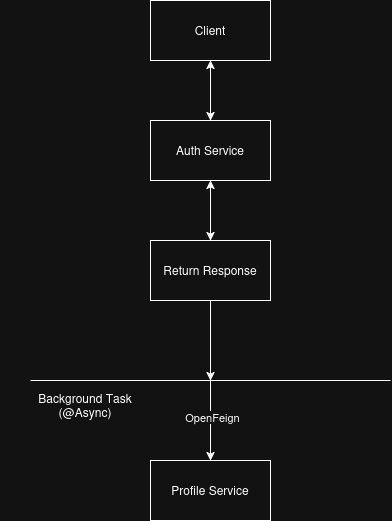

The diagram above was exported from draw.io. Its source (the exported page's mxGraphModel, read from the mxfile embedded in the PNG):
<mxGraphModel dx="920" dy="579" grid="1" gridSize="10" guides="1" tooltips="1" connect="1" arrows="1" fold="1" page="1" pageScale="1" pageWidth="850" pageHeight="1100" math="0" shadow="0">
  <root>
    <mxCell id="0" />
    <mxCell id="1" parent="0" />
    <mxCell id="ifNlwTSjPPCnamhxEeZG-1" parent="1" style="rounded=0;whiteSpace=wrap;html=1;" value="Client" vertex="1">
      <mxGeometry height="60" width="120" x="320" y="700" as="geometry" />
    </mxCell>
    <mxCell id="ifNlwTSjPPCnamhxEeZG-2" parent="1" style="rounded=0;whiteSpace=wrap;html=1;" value="Auth Service" vertex="1">
      <mxGeometry height="60" width="120" x="320" y="820" as="geometry" />
    </mxCell>
    <mxCell id="ifNlwTSjPPCnamhxEeZG-3" edge="1" parent="1" source="ifNlwTSjPPCnamhxEeZG-2" style="endArrow=classic;startArrow=classic;html=1;rounded=0;exitX=0.5;exitY=0;exitDx=0;exitDy=0;entryX=0.5;entryY=1;entryDx=0;entryDy=0;" target="ifNlwTSjPPCnamhxEeZG-1" value="">
      <mxGeometry height="50" relative="1" width="50" as="geometry">
        <mxPoint x="450" y="830" as="sourcePoint" />
        <mxPoint x="500" y="780" as="targetPoint" />
      </mxGeometry>
    </mxCell>
    <mxCell id="ifNlwTSjPPCnamhxEeZG-4" parent="1" style="rounded=0;whiteSpace=wrap;html=1;" value="Return Response" vertex="1">
      <mxGeometry height="60" width="120" x="320" y="940" as="geometry" />
    </mxCell>
    <mxCell id="ifNlwTSjPPCnamhxEeZG-5" edge="1" parent="1" source="ifNlwTSjPPCnamhxEeZG-4" style="endArrow=classic;startArrow=classic;html=1;rounded=0;exitX=0.5;exitY=0;exitDx=0;exitDy=0;entryX=0.5;entryY=1;entryDx=0;entryDy=0;" target="ifNlwTSjPPCnamhxEeZG-2" value="">
      <mxGeometry height="50" relative="1" width="50" as="geometry">
        <mxPoint x="660" y="900" as="sourcePoint" />
        <mxPoint x="710" y="850" as="targetPoint" />
      </mxGeometry>
    </mxCell>
    <mxCell id="ifNlwTSjPPCnamhxEeZG-6" edge="1" parent="1" source="ifNlwTSjPPCnamhxEeZG-4" style="endArrow=classic;html=1;rounded=0;exitX=0.5;exitY=1;exitDx=0;exitDy=0;" value="">
      <mxGeometry height="50" relative="1" width="50" as="geometry">
        <mxPoint x="500" y="1050" as="sourcePoint" />
        <mxPoint x="380" y="1080" as="targetPoint" />
      </mxGeometry>
    </mxCell>
    <mxCell id="ifNlwTSjPPCnamhxEeZG-7" edge="1" parent="1" style="endArrow=none;html=1;rounded=0;" value="">
      <mxGeometry height="50" relative="1" width="50" as="geometry">
        <mxPoint x="200" y="1080" as="sourcePoint" />
        <mxPoint x="560" y="1080" as="targetPoint" />
      </mxGeometry>
    </mxCell>
    <mxCell id="ifNlwTSjPPCnamhxEeZG-8" edge="1" parent="1" style="endArrow=classic;html=1;rounded=0;entryX=0.5;entryY=0;entryDx=0;entryDy=0;" target="ifNlwTSjPPCnamhxEeZG-9" value="">
      <mxGeometry height="50" relative="1" width="50" as="geometry">
        <mxPoint x="380" y="1080" as="sourcePoint" />
        <mxPoint x="380" y="1200" as="targetPoint" />
      </mxGeometry>
    </mxCell>
    <mxCell id="ifNlwTSjPPCnamhxEeZG-10" connectable="0" parent="ifNlwTSjPPCnamhxEeZG-8" style="edgeLabel;html=1;align=center;verticalAlign=middle;resizable=0;points=[];" value="OpenFeign" vertex="1">
      <mxGeometry relative="1" x="-0.09" y="1" as="geometry">
        <mxPoint as="offset" />
      </mxGeometry>
    </mxCell>
    <mxCell id="ifNlwTSjPPCnamhxEeZG-9" parent="1" style="rounded=0;whiteSpace=wrap;html=1;" value="Profile Service" vertex="1">
      <mxGeometry height="60" width="120" x="320" y="1160" as="geometry" />
    </mxCell>
    <mxCell id="ifNlwTSjPPCnamhxEeZG-11" parent="1" style="text;html=1;whiteSpace=wrap;strokeColor=none;fillColor=none;align=center;verticalAlign=middle;rounded=0;" value="&lt;span&gt;Background Task&lt;/span&gt;&lt;br&gt;&lt;span&gt;(@Async)&lt;/span&gt;" vertex="1">
      <mxGeometry height="50" width="170" x="170" y="1080" as="geometry" />
    </mxCell>
  </root>
</mxGraphModel>